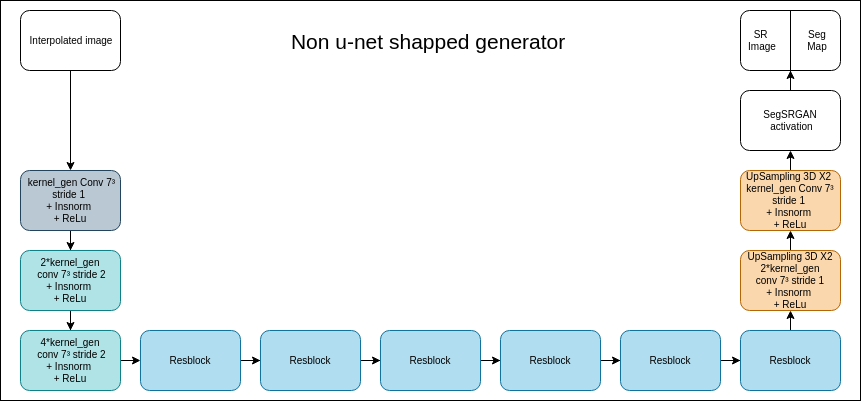

The diagram above was exported from draw.io. Its source (the exported page's mxGraphModel, read from the mxfile embedded in the PNG):
<mxGraphModel dx="1414" dy="1883" grid="1" gridSize="10" guides="1" tooltips="1" connect="1" arrows="1" fold="1" page="1" pageScale="1" pageWidth="827" pageHeight="1169" math="0" shadow="0">
  <root>
    <mxCell id="0" />
    <mxCell id="1" parent="0" />
    <mxCell id="2" value="" style="rounded=0;whiteSpace=wrap;html=1;" vertex="1" parent="1">
      <mxGeometry x="10" y="-80" width="860" height="400" as="geometry" />
    </mxCell>
    <mxCell id="3" style="edgeStyle=orthogonalEdgeStyle;rounded=0;orthogonalLoop=1;jettySize=auto;html=1;" edge="1" source="4" target="8" parent="1">
      <mxGeometry relative="1" as="geometry" />
    </mxCell>
    <mxCell id="4" value="&amp;nbsp;kernel_gen Conv 7³ stride 1 &lt;br&gt;+ Insnorm &lt;br&gt;+ ReLu" style="rounded=1;whiteSpace=wrap;html=1;fontSize=10;fillColor=#bac8d3;strokeColor=#23445d;" vertex="1" parent="1">
      <mxGeometry x="30" y="90" width="100" height="60" as="geometry" />
    </mxCell>
    <mxCell id="5" style="edgeStyle=orthogonalEdgeStyle;rounded=0;orthogonalLoop=1;jettySize=auto;html=1;entryX=0.5;entryY=0;entryDx=0;entryDy=0;" edge="1" source="6" target="4" parent="1">
      <mxGeometry relative="1" as="geometry" />
    </mxCell>
    <mxCell id="6" value="Interpolated image" style="rounded=1;whiteSpace=wrap;html=1;fontSize=10;" vertex="1" parent="1">
      <mxGeometry x="30" y="-70" width="100" height="60" as="geometry" />
    </mxCell>
    <mxCell id="7" style="edgeStyle=orthogonalEdgeStyle;rounded=0;orthogonalLoop=1;jettySize=auto;html=1;entryX=0.5;entryY=0;entryDx=0;entryDy=0;" edge="1" source="8" target="10" parent="1">
      <mxGeometry relative="1" as="geometry" />
    </mxCell>
    <mxCell id="8" value="2*kernel_gen&lt;br&gt;&amp;nbsp;conv 7³ stride 2 &lt;br&gt;+ Insnorm &lt;br&gt;+ ReLu" style="rounded=1;whiteSpace=wrap;html=1;fontSize=10;fillColor=#b0e3e6;strokeColor=#0e8088;" vertex="1" parent="1">
      <mxGeometry x="30" y="170" width="100" height="60" as="geometry" />
    </mxCell>
    <mxCell id="9" style="edgeStyle=orthogonalEdgeStyle;rounded=0;orthogonalLoop=1;jettySize=auto;html=1;exitX=1;exitY=0.5;exitDx=0;exitDy=0;entryX=0;entryY=0.5;entryDx=0;entryDy=0;" edge="1" source="10" target="12" parent="1">
      <mxGeometry relative="1" as="geometry" />
    </mxCell>
    <mxCell id="10" value="4*kernel_gen&lt;br&gt;&amp;nbsp;conv 7³ stride 2 &lt;br&gt;+ Insnorm &lt;br&gt;+ ReLu" style="rounded=1;whiteSpace=wrap;html=1;fontSize=10;fillColor=#b0e3e6;strokeColor=#0e8088;" vertex="1" parent="1">
      <mxGeometry x="30" y="250" width="100" height="60" as="geometry" />
    </mxCell>
    <mxCell id="11" style="edgeStyle=orthogonalEdgeStyle;rounded=0;orthogonalLoop=1;jettySize=auto;html=1;entryX=0;entryY=0.5;entryDx=0;entryDy=0;" edge="1" source="12" target="14" parent="1">
      <mxGeometry relative="1" as="geometry" />
    </mxCell>
    <mxCell id="12" value="Resblock" style="rounded=1;whiteSpace=wrap;html=1;fontSize=10;fillColor=#b1ddf0;strokeColor=#10739e;" vertex="1" parent="1">
      <mxGeometry x="150" y="250" width="100" height="60" as="geometry" />
    </mxCell>
    <mxCell id="13" style="edgeStyle=orthogonalEdgeStyle;rounded=0;orthogonalLoop=1;jettySize=auto;html=1;entryX=0;entryY=0.5;entryDx=0;entryDy=0;" edge="1" source="14" target="16" parent="1">
      <mxGeometry relative="1" as="geometry" />
    </mxCell>
    <mxCell id="14" value="Resblock" style="rounded=1;whiteSpace=wrap;html=1;fontSize=10;fillColor=#b1ddf0;strokeColor=#10739e;" vertex="1" parent="1">
      <mxGeometry x="270" y="250" width="100" height="60" as="geometry" />
    </mxCell>
    <mxCell id="15" style="edgeStyle=orthogonalEdgeStyle;rounded=0;orthogonalLoop=1;jettySize=auto;html=1;entryX=0;entryY=0.5;entryDx=0;entryDy=0;" edge="1" source="16" target="18" parent="1">
      <mxGeometry relative="1" as="geometry" />
    </mxCell>
    <mxCell id="16" value="Resblock" style="rounded=1;whiteSpace=wrap;html=1;fontSize=10;fillColor=#b1ddf0;strokeColor=#10739e;" vertex="1" parent="1">
      <mxGeometry x="390" y="250" width="100" height="60" as="geometry" />
    </mxCell>
    <mxCell id="17" style="edgeStyle=orthogonalEdgeStyle;rounded=0;orthogonalLoop=1;jettySize=auto;html=1;entryX=0;entryY=0.5;entryDx=0;entryDy=0;" edge="1" source="18" target="20" parent="1">
      <mxGeometry relative="1" as="geometry" />
    </mxCell>
    <mxCell id="18" value="Resblock" style="rounded=1;whiteSpace=wrap;html=1;fontSize=10;fillColor=#b1ddf0;strokeColor=#10739e;" vertex="1" parent="1">
      <mxGeometry x="510" y="250" width="100" height="60" as="geometry" />
    </mxCell>
    <mxCell id="19" style="edgeStyle=orthogonalEdgeStyle;rounded=0;orthogonalLoop=1;jettySize=auto;html=1;" edge="1" source="20" target="22" parent="1">
      <mxGeometry relative="1" as="geometry" />
    </mxCell>
    <mxCell id="20" value="Resblock" style="rounded=1;whiteSpace=wrap;html=1;fontSize=10;fillColor=#b1ddf0;strokeColor=#10739e;" vertex="1" parent="1">
      <mxGeometry x="630" y="250" width="100" height="60" as="geometry" />
    </mxCell>
    <mxCell id="21" style="edgeStyle=orthogonalEdgeStyle;rounded=0;orthogonalLoop=1;jettySize=auto;html=1;exitX=0.5;exitY=0;exitDx=0;exitDy=0;entryX=0.5;entryY=1;entryDx=0;entryDy=0;" edge="1" source="22" target="24" parent="1">
      <mxGeometry relative="1" as="geometry" />
    </mxCell>
    <mxCell id="22" value="Resblock" style="rounded=1;whiteSpace=wrap;html=1;fontSize=10;fillColor=#b1ddf0;strokeColor=#10739e;" vertex="1" parent="1">
      <mxGeometry x="750" y="250" width="100" height="60" as="geometry" />
    </mxCell>
    <mxCell id="23" style="edgeStyle=orthogonalEdgeStyle;rounded=0;orthogonalLoop=1;jettySize=auto;html=1;exitX=0.5;exitY=0;exitDx=0;exitDy=0;entryX=0.5;entryY=1;entryDx=0;entryDy=0;" edge="1" source="24" target="26" parent="1">
      <mxGeometry relative="1" as="geometry" />
    </mxCell>
    <mxCell id="24" value="&lt;span style=&quot;white-space: normal ; font-size: 10px&quot;&gt;UpSampling 3D X2&lt;br&gt;2*&lt;/span&gt;kernel_gen&lt;span style=&quot;white-space: normal ; font-size: 10px&quot;&gt;&lt;br&gt;&amp;nbsp;conv 7³ stride 1 &lt;br&gt;+ Insnorm &lt;br&gt;+ ReLu&lt;/span&gt;" style="rounded=1;whiteSpace=wrap;html=1;fontSize=10;fillColor=#fad7ac;strokeColor=#b46504;" vertex="1" parent="1">
      <mxGeometry x="750" y="170" width="100" height="60" as="geometry" />
    </mxCell>
    <mxCell id="25" style="edgeStyle=orthogonalEdgeStyle;rounded=0;orthogonalLoop=1;jettySize=auto;html=1;exitX=0.5;exitY=0;exitDx=0;exitDy=0;entryX=0.5;entryY=1;entryDx=0;entryDy=0;" edge="1" source="26" target="28" parent="1">
      <mxGeometry relative="1" as="geometry" />
    </mxCell>
    <mxCell id="26" value="UpSampling 3D X2&amp;nbsp;&lt;br&gt;kernel_gen&amp;nbsp;Conv 7³ stride 1 &lt;br&gt;+ Insnorm &lt;br&gt;+ ReLu " style="rounded=1;whiteSpace=wrap;html=1;fontSize=10;fillColor=#fad7ac;strokeColor=#b46504;" vertex="1" parent="1">
      <mxGeometry x="750" y="90" width="100" height="60" as="geometry" />
    </mxCell>
    <mxCell id="27" style="edgeStyle=orthogonalEdgeStyle;rounded=0;orthogonalLoop=1;jettySize=auto;html=1;" edge="1" source="28" parent="1">
      <mxGeometry relative="1" as="geometry">
        <mxPoint x="800" y="-10" as="targetPoint" />
      </mxGeometry>
    </mxCell>
    <mxCell id="28" value="SegSRGAN&lt;br&gt;&amp;nbsp;activation" style="rounded=1;whiteSpace=wrap;html=1;fontSize=10;" vertex="1" parent="1">
      <mxGeometry x="750" y="10" width="100" height="60" as="geometry" />
    </mxCell>
    <mxCell id="29" value="&amp;nbsp; &amp;nbsp; &amp;nbsp; &amp;nbsp; &amp;nbsp; &amp;nbsp;" style="rounded=1;whiteSpace=wrap;html=1;fontSize=10;" vertex="1" parent="1">
      <mxGeometry x="750" y="-70" width="100" height="60" as="geometry" />
    </mxCell>
    <mxCell id="30" value="" style="endArrow=none;html=1;exitX=0.5;exitY=1;exitDx=0;exitDy=0;entryX=0.5;entryY=0;entryDx=0;entryDy=0;fontSize=10;" edge="1" source="29" target="29" parent="1">
      <mxGeometry width="50" height="50" relative="1" as="geometry">
        <mxPoint x="947" y="-20" as="sourcePoint" />
        <mxPoint x="997" y="-70" as="targetPoint" />
      </mxGeometry>
    </mxCell>
    <mxCell id="31" value="SR&amp;nbsp;&lt;br style=&quot;font-size: 10px;&quot;&gt;Image" style="text;html=1;strokeColor=none;fillColor=none;align=center;verticalAlign=middle;whiteSpace=wrap;rounded=0;fontSize=10;" vertex="1" parent="1">
      <mxGeometry x="752" y="-50" width="40" height="20" as="geometry" />
    </mxCell>
    <mxCell id="32" value="Seg&lt;br style=&quot;font-size: 10px&quot;&gt;Map" style="text;html=1;strokeColor=none;fillColor=none;align=center;verticalAlign=middle;whiteSpace=wrap;rounded=0;fontSize=10;" vertex="1" parent="1">
      <mxGeometry x="802" y="-50" width="50" height="20" as="geometry" />
    </mxCell>
    <mxCell id="33" value="Non u-net shapped generator&amp;nbsp;" style="text;html=1;strokeColor=none;fillColor=none;align=center;verticalAlign=middle;whiteSpace=wrap;rounded=0;fontSize=21;" vertex="1" parent="1">
      <mxGeometry x="290" y="-50" width="300" height="20" as="geometry" />
    </mxCell>
  </root>
</mxGraphModel>